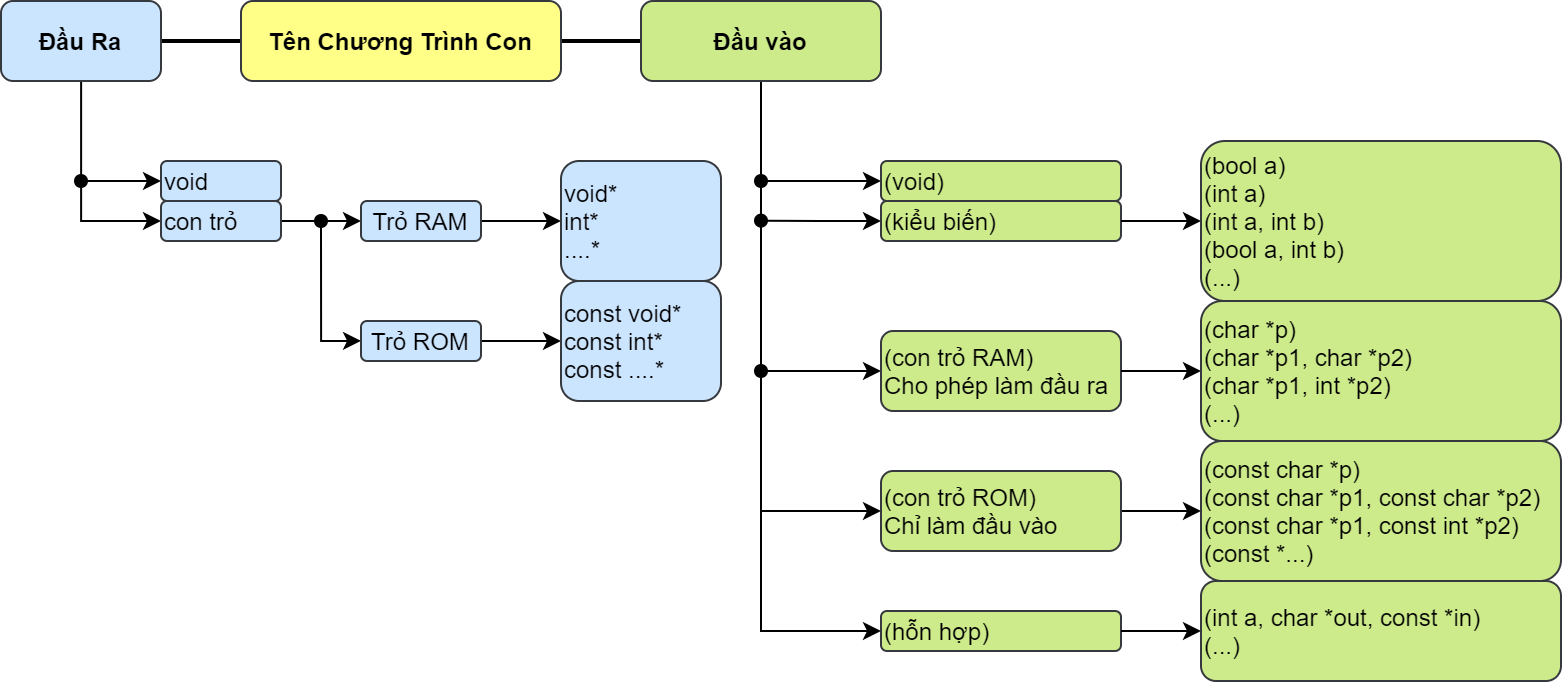

The diagram above was exported from draw.io. Its source (the exported page's mxGraphModel, read from the mxfile embedded in the PNG):
<mxGraphModel dx="1021" dy="647" grid="1" gridSize="10" guides="1" tooltips="1" connect="1" arrows="1" fold="1" page="1" pageScale="1" pageWidth="850" pageHeight="1100" math="0" shadow="0">
  <root>
    <mxCell id="0" />
    <mxCell id="1" parent="0" />
    <mxCell id="xzDx6_QYOz42T1JeFgG6-46" style="edgeStyle=orthogonalEdgeStyle;rounded=0;orthogonalLoop=1;jettySize=auto;html=1;entryX=0;entryY=0.5;entryDx=0;entryDy=0;startArrow=none;startFill=0;endArrow=none;endFill=0;strokeWidth=2;" edge="1" parent="1" source="xzDx6_QYOz42T1JeFgG6-1" target="xzDx6_QYOz42T1JeFgG6-2">
      <mxGeometry relative="1" as="geometry" />
    </mxCell>
    <mxCell id="xzDx6_QYOz42T1JeFgG6-52" style="edgeStyle=orthogonalEdgeStyle;rounded=0;orthogonalLoop=1;jettySize=auto;html=1;entryX=0;entryY=0.5;entryDx=0;entryDy=0;startArrow=none;startFill=0;endArrow=classic;endFill=1;strokeWidth=1;" edge="1" parent="1" source="xzDx6_QYOz42T1JeFgG6-1" target="xzDx6_QYOz42T1JeFgG6-12">
      <mxGeometry relative="1" as="geometry" />
    </mxCell>
    <mxCell id="xzDx6_QYOz42T1JeFgG6-1" value="Đầu Ra" style="rounded=1;whiteSpace=wrap;html=1;fillColor=#cce5ff;strokeColor=#36393d;fontStyle=1" vertex="1" parent="1">
      <mxGeometry x="40" y="40" width="80" height="40" as="geometry" />
    </mxCell>
    <mxCell id="xzDx6_QYOz42T1JeFgG6-47" style="edgeStyle=orthogonalEdgeStyle;rounded=0;orthogonalLoop=1;jettySize=auto;html=1;startArrow=none;startFill=0;endArrow=none;endFill=0;strokeWidth=2;" edge="1" parent="1" source="xzDx6_QYOz42T1JeFgG6-2" target="xzDx6_QYOz42T1JeFgG6-3">
      <mxGeometry relative="1" as="geometry" />
    </mxCell>
    <mxCell id="xzDx6_QYOz42T1JeFgG6-2" value="Tên Chương Trình Con" style="rounded=1;whiteSpace=wrap;html=1;fillColor=#ffff88;strokeColor=#36393d;fontStyle=1" vertex="1" parent="1">
      <mxGeometry x="160" y="40" width="160" height="40" as="geometry" />
    </mxCell>
    <mxCell id="xzDx6_QYOz42T1JeFgG6-27" style="edgeStyle=orthogonalEdgeStyle;rounded=0;orthogonalLoop=1;jettySize=auto;html=1;entryX=0;entryY=0.5;entryDx=0;entryDy=0;" edge="1" parent="1" source="xzDx6_QYOz42T1JeFgG6-3" target="xzDx6_QYOz42T1JeFgG6-10">
      <mxGeometry relative="1" as="geometry" />
    </mxCell>
    <mxCell id="xzDx6_QYOz42T1JeFgG6-3" value="Đầu vào" style="rounded=1;whiteSpace=wrap;html=1;fillColor=#cdeb8b;strokeColor=#36393d;fontStyle=1" vertex="1" parent="1">
      <mxGeometry x="360" y="40" width="120" height="40" as="geometry" />
    </mxCell>
    <mxCell id="xzDx6_QYOz42T1JeFgG6-30" style="edgeStyle=orthogonalEdgeStyle;rounded=0;orthogonalLoop=1;jettySize=auto;html=1;startArrow=classic;startFill=1;endArrow=oval;endFill=1;" edge="1" parent="1" source="xzDx6_QYOz42T1JeFgG6-5">
      <mxGeometry relative="1" as="geometry">
        <mxPoint x="420" y="130" as="targetPoint" />
      </mxGeometry>
    </mxCell>
    <mxCell id="xzDx6_QYOz42T1JeFgG6-5" value="(void)" style="rounded=1;whiteSpace=wrap;html=1;fillColor=#cdeb8b;strokeColor=#36393d;align=left;" vertex="1" parent="1">
      <mxGeometry x="480" y="120" width="120" height="20" as="geometry" />
    </mxCell>
    <mxCell id="xzDx6_QYOz42T1JeFgG6-29" style="edgeStyle=orthogonalEdgeStyle;rounded=0;orthogonalLoop=1;jettySize=auto;html=1;exitX=0;exitY=0.5;exitDx=0;exitDy=0;startArrow=classic;startFill=1;endArrow=oval;endFill=1;" edge="1" parent="1" source="xzDx6_QYOz42T1JeFgG6-6">
      <mxGeometry relative="1" as="geometry">
        <mxPoint x="420" y="149.8095238095238" as="targetPoint" />
      </mxGeometry>
    </mxCell>
    <mxCell id="xzDx6_QYOz42T1JeFgG6-6" value="(kiểu biến)" style="rounded=1;whiteSpace=wrap;html=1;fillColor=#cdeb8b;strokeColor=#36393d;align=left;" vertex="1" parent="1">
      <mxGeometry x="480" y="140" width="120" height="20" as="geometry" />
    </mxCell>
    <mxCell id="xzDx6_QYOz42T1JeFgG6-28" style="edgeStyle=orthogonalEdgeStyle;rounded=0;orthogonalLoop=1;jettySize=auto;html=1;endArrow=oval;endFill=1;startArrow=classic;startFill=1;" edge="1" parent="1" source="xzDx6_QYOz42T1JeFgG6-7">
      <mxGeometry relative="1" as="geometry">
        <mxPoint x="420" y="225" as="targetPoint" />
      </mxGeometry>
    </mxCell>
    <mxCell id="xzDx6_QYOz42T1JeFgG6-7" value="(con trỏ RAM)&lt;br&gt;Cho phép làm đầu ra" style="rounded=1;whiteSpace=wrap;html=1;fillColor=#cdeb8b;strokeColor=#36393d;align=left;" vertex="1" parent="1">
      <mxGeometry x="480" y="205" width="120" height="40" as="geometry" />
    </mxCell>
    <mxCell id="xzDx6_QYOz42T1JeFgG6-10" value="(hỗn hợp)" style="rounded=1;whiteSpace=wrap;html=1;fillColor=#cdeb8b;strokeColor=#36393d;align=left;" vertex="1" parent="1">
      <mxGeometry x="480" y="345" width="120" height="20" as="geometry" />
    </mxCell>
    <mxCell id="xzDx6_QYOz42T1JeFgG6-48" style="edgeStyle=orthogonalEdgeStyle;rounded=0;orthogonalLoop=1;jettySize=auto;html=1;entryX=0;entryY=0.5;entryDx=0;entryDy=0;startArrow=none;startFill=0;endArrow=classic;endFill=1;strokeWidth=1;" edge="1" parent="1" source="xzDx6_QYOz42T1JeFgG6-12" target="xzDx6_QYOz42T1JeFgG6-14">
      <mxGeometry relative="1" as="geometry" />
    </mxCell>
    <mxCell id="xzDx6_QYOz42T1JeFgG6-12" value="con trỏ" style="rounded=1;whiteSpace=wrap;html=1;fillColor=#cce5ff;strokeColor=#36393d;align=left;" vertex="1" parent="1">
      <mxGeometry x="120" y="140" width="60" height="20" as="geometry" />
    </mxCell>
    <mxCell id="xzDx6_QYOz42T1JeFgG6-53" style="edgeStyle=orthogonalEdgeStyle;rounded=0;orthogonalLoop=1;jettySize=auto;html=1;startArrow=classic;startFill=1;endArrow=oval;endFill=1;strokeWidth=1;" edge="1" parent="1" source="xzDx6_QYOz42T1JeFgG6-13">
      <mxGeometry relative="1" as="geometry">
        <mxPoint x="80" y="130" as="targetPoint" />
      </mxGeometry>
    </mxCell>
    <mxCell id="xzDx6_QYOz42T1JeFgG6-13" value="void" style="rounded=1;whiteSpace=wrap;html=1;fillColor=#cce5ff;strokeColor=#36393d;align=left;" vertex="1" parent="1">
      <mxGeometry x="120" y="120" width="60" height="20" as="geometry" />
    </mxCell>
    <mxCell id="xzDx6_QYOz42T1JeFgG6-50" style="edgeStyle=orthogonalEdgeStyle;rounded=0;orthogonalLoop=1;jettySize=auto;html=1;entryX=0;entryY=0.5;entryDx=0;entryDy=0;startArrow=none;startFill=0;endArrow=classic;endFill=1;strokeWidth=1;" edge="1" parent="1" source="xzDx6_QYOz42T1JeFgG6-14" target="xzDx6_QYOz42T1JeFgG6-21">
      <mxGeometry relative="1" as="geometry" />
    </mxCell>
    <mxCell id="xzDx6_QYOz42T1JeFgG6-14" value="Trỏ RAM" style="rounded=1;whiteSpace=wrap;html=1;fillColor=#cce5ff;strokeColor=#36393d;" vertex="1" parent="1">
      <mxGeometry x="220" y="140" width="60" height="20" as="geometry" />
    </mxCell>
    <mxCell id="xzDx6_QYOz42T1JeFgG6-49" style="edgeStyle=orthogonalEdgeStyle;rounded=0;orthogonalLoop=1;jettySize=auto;html=1;startArrow=classic;startFill=1;endArrow=oval;endFill=1;strokeWidth=1;" edge="1" parent="1" source="xzDx6_QYOz42T1JeFgG6-15">
      <mxGeometry relative="1" as="geometry">
        <mxPoint x="200" y="150" as="targetPoint" />
      </mxGeometry>
    </mxCell>
    <mxCell id="xzDx6_QYOz42T1JeFgG6-51" style="edgeStyle=orthogonalEdgeStyle;rounded=0;orthogonalLoop=1;jettySize=auto;html=1;entryX=0;entryY=0.5;entryDx=0;entryDy=0;startArrow=none;startFill=0;endArrow=classic;endFill=1;strokeWidth=1;" edge="1" parent="1" source="xzDx6_QYOz42T1JeFgG6-15" target="xzDx6_QYOz42T1JeFgG6-22">
      <mxGeometry relative="1" as="geometry" />
    </mxCell>
    <mxCell id="xzDx6_QYOz42T1JeFgG6-15" value="Trỏ ROM" style="rounded=1;whiteSpace=wrap;html=1;fillColor=#cce5ff;strokeColor=#36393d;" vertex="1" parent="1">
      <mxGeometry x="220" y="200" width="60" height="20" as="geometry" />
    </mxCell>
    <mxCell id="xzDx6_QYOz42T1JeFgG6-40" style="edgeStyle=orthogonalEdgeStyle;rounded=0;orthogonalLoop=1;jettySize=auto;html=1;entryX=1;entryY=0.5;entryDx=0;entryDy=0;startArrow=classic;startFill=1;endArrow=none;endFill=0;" edge="1" parent="1" source="xzDx6_QYOz42T1JeFgG6-16" target="xzDx6_QYOz42T1JeFgG6-6">
      <mxGeometry relative="1" as="geometry" />
    </mxCell>
    <mxCell id="xzDx6_QYOz42T1JeFgG6-16" value="(bool a)&lt;br&gt;(int a)&lt;br&gt;(int a, int b)&lt;br&gt;(bool a, int b)&lt;br&gt;(...)&amp;nbsp;" style="rounded=1;whiteSpace=wrap;html=1;fillColor=#cdeb8b;strokeColor=#36393d;align=left;" vertex="1" parent="1">
      <mxGeometry x="640" y="110" width="180" height="80" as="geometry" />
    </mxCell>
    <mxCell id="xzDx6_QYOz42T1JeFgG6-41" style="edgeStyle=orthogonalEdgeStyle;rounded=0;orthogonalLoop=1;jettySize=auto;html=1;entryX=1;entryY=0.5;entryDx=0;entryDy=0;startArrow=classic;startFill=1;endArrow=none;endFill=0;" edge="1" parent="1" source="xzDx6_QYOz42T1JeFgG6-17" target="xzDx6_QYOz42T1JeFgG6-7">
      <mxGeometry relative="1" as="geometry" />
    </mxCell>
    <mxCell id="xzDx6_QYOz42T1JeFgG6-17" value="(char *p)&lt;br&gt;(char *p1, char *p2)&lt;br&gt;(char *p1, int *p2)&lt;br&gt;(...)" style="rounded=1;whiteSpace=wrap;html=1;fillColor=#cdeb8b;strokeColor=#36393d;align=left;" vertex="1" parent="1">
      <mxGeometry x="640" y="190" width="180" height="70" as="geometry" />
    </mxCell>
    <mxCell id="xzDx6_QYOz42T1JeFgG6-21" value="void*&lt;br&gt;int*&lt;br&gt;....*" style="rounded=1;whiteSpace=wrap;html=1;fillColor=#cce5ff;strokeColor=#36393d;align=left;" vertex="1" parent="1">
      <mxGeometry x="320" y="120" width="80" height="60" as="geometry" />
    </mxCell>
    <mxCell id="xzDx6_QYOz42T1JeFgG6-22" value="const void*&lt;br&gt;const int*&lt;br&gt;const ....*" style="rounded=1;whiteSpace=wrap;html=1;fillColor=#cce5ff;strokeColor=#36393d;align=left;" vertex="1" parent="1">
      <mxGeometry x="320" y="180" width="80" height="60" as="geometry" />
    </mxCell>
    <mxCell id="xzDx6_QYOz42T1JeFgG6-43" style="edgeStyle=orthogonalEdgeStyle;rounded=0;orthogonalLoop=1;jettySize=auto;html=1;entryX=1;entryY=0.5;entryDx=0;entryDy=0;startArrow=classic;startFill=1;endArrow=none;endFill=0;" edge="1" parent="1" source="xzDx6_QYOz42T1JeFgG6-34" target="xzDx6_QYOz42T1JeFgG6-36">
      <mxGeometry relative="1" as="geometry" />
    </mxCell>
    <mxCell id="xzDx6_QYOz42T1JeFgG6-34" value="(const char *p)&lt;br&gt;(const char *p1, const char *p2)&lt;br&gt;(const char *p1, const int *p2)&lt;br&gt;(const *...)" style="rounded=1;whiteSpace=wrap;html=1;fillColor=#cdeb8b;strokeColor=#36393d;align=left;" vertex="1" parent="1">
      <mxGeometry x="640" y="260" width="180" height="70" as="geometry" />
    </mxCell>
    <mxCell id="xzDx6_QYOz42T1JeFgG6-42" style="edgeStyle=orthogonalEdgeStyle;rounded=0;orthogonalLoop=1;jettySize=auto;html=1;startArrow=classic;startFill=1;endArrow=none;endFill=0;" edge="1" parent="1" source="xzDx6_QYOz42T1JeFgG6-36">
      <mxGeometry relative="1" as="geometry">
        <mxPoint x="420" y="295" as="targetPoint" />
        <Array as="points">
          <mxPoint x="420" y="295" />
        </Array>
      </mxGeometry>
    </mxCell>
    <mxCell id="xzDx6_QYOz42T1JeFgG6-36" value="(con trỏ ROM)&lt;br&gt;Chỉ làm đầu vào" style="rounded=1;whiteSpace=wrap;html=1;fillColor=#cdeb8b;strokeColor=#36393d;align=left;" vertex="1" parent="1">
      <mxGeometry x="480" y="275" width="120" height="40" as="geometry" />
    </mxCell>
    <mxCell id="xzDx6_QYOz42T1JeFgG6-45" style="edgeStyle=orthogonalEdgeStyle;rounded=0;orthogonalLoop=1;jettySize=auto;html=1;entryX=1;entryY=0.5;entryDx=0;entryDy=0;startArrow=classic;startFill=1;endArrow=none;endFill=0;" edge="1" parent="1" source="xzDx6_QYOz42T1JeFgG6-44" target="xzDx6_QYOz42T1JeFgG6-10">
      <mxGeometry relative="1" as="geometry" />
    </mxCell>
    <mxCell id="xzDx6_QYOz42T1JeFgG6-44" value="(int a, char *out, const *in)&lt;br&gt;(...)" style="rounded=1;whiteSpace=wrap;html=1;fillColor=#cdeb8b;strokeColor=#36393d;align=left;" vertex="1" parent="1">
      <mxGeometry x="640" y="330" width="180" height="50" as="geometry" />
    </mxCell>
  </root>
</mxGraphModel>